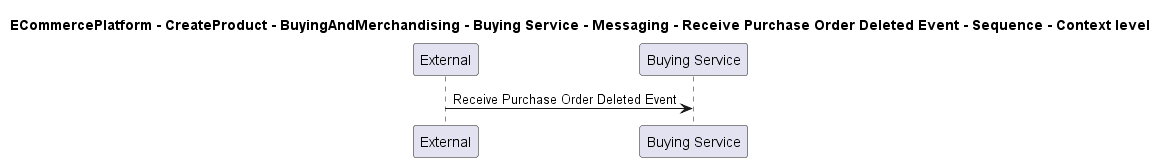

The diagram above was rendered by PlantUML. Its source (embedded in the PNG):
@startuml

title ECommercePlatform - CreateProduct - BuyingAndMerchandising - Buying Service - Messaging - Receive Purchase Order Deleted Event - Sequence - Context level

participant "External" as C4InterFlow.SoftwareSystems.ExternalSystem
participant "Buying Service" as ECommercePlatform.CreateProduct.BuyingAndMerchandising.SoftwareSystems.BuyingService

C4InterFlow.SoftwareSystems.ExternalSystem -> ECommercePlatform.CreateProduct.BuyingAndMerchandising.SoftwareSystems.BuyingService : Receive Purchase Order Deleted Event


@enduml